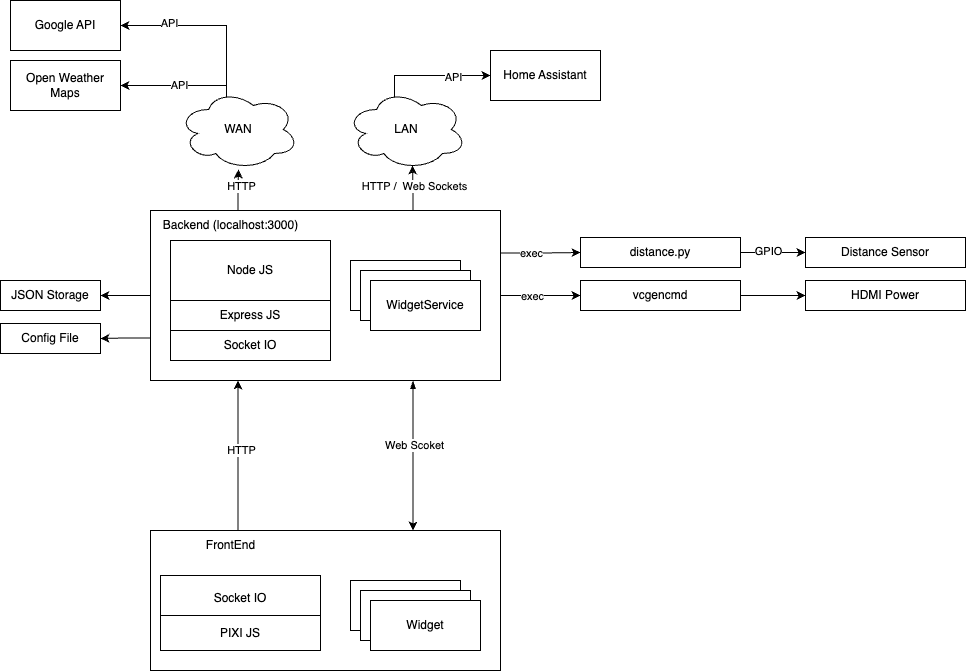

The diagram above was exported from draw.io. Its source (the exported page's mxGraphModel, read from the mxfile embedded in the PNG):
<mxGraphModel dx="1546" dy="1973" grid="1" gridSize="10" guides="1" tooltips="1" connect="1" arrows="1" fold="1" page="1" pageScale="1" pageWidth="827" pageHeight="1169" math="0" shadow="0">
  <root>
    <mxCell id="0" />
    <mxCell id="1" parent="0" />
    <mxCell id="ppidWAYYUGgvb0gdKOkn-27" style="edgeStyle=orthogonalEdgeStyle;rounded=0;orthogonalLoop=1;jettySize=auto;html=1;entryX=0;entryY=0.5;entryDx=0;entryDy=0;exitX=1;exitY=0.25;exitDx=0;exitDy=0;" edge="1" parent="1" source="ppidWAYYUGgvb0gdKOkn-10" target="ppidWAYYUGgvb0gdKOkn-24">
      <mxGeometry relative="1" as="geometry" />
    </mxCell>
    <mxCell id="ppidWAYYUGgvb0gdKOkn-30" value="exec" style="edgeLabel;html=1;align=center;verticalAlign=middle;resizable=0;points=[];" vertex="1" connectable="0" parent="ppidWAYYUGgvb0gdKOkn-27">
      <mxGeometry x="-0.4286" y="2" relative="1" as="geometry">
        <mxPoint x="7" y="2" as="offset" />
      </mxGeometry>
    </mxCell>
    <mxCell id="ppidWAYYUGgvb0gdKOkn-28" style="edgeStyle=orthogonalEdgeStyle;rounded=0;orthogonalLoop=1;jettySize=auto;html=1;entryX=0;entryY=0.5;entryDx=0;entryDy=0;" edge="1" parent="1" source="ppidWAYYUGgvb0gdKOkn-10" target="ppidWAYYUGgvb0gdKOkn-26">
      <mxGeometry relative="1" as="geometry" />
    </mxCell>
    <mxCell id="ppidWAYYUGgvb0gdKOkn-31" value="exec" style="edgeLabel;html=1;align=center;verticalAlign=middle;resizable=0;points=[];" vertex="1" connectable="0" parent="ppidWAYYUGgvb0gdKOkn-28">
      <mxGeometry x="-0.2" relative="1" as="geometry">
        <mxPoint as="offset" />
      </mxGeometry>
    </mxCell>
    <mxCell id="ppidWAYYUGgvb0gdKOkn-38" style="edgeStyle=orthogonalEdgeStyle;rounded=0;orthogonalLoop=1;jettySize=auto;html=1;exitX=0.25;exitY=0;exitDx=0;exitDy=0;" edge="1" parent="1" source="ppidWAYYUGgvb0gdKOkn-10" target="ppidWAYYUGgvb0gdKOkn-37">
      <mxGeometry relative="1" as="geometry" />
    </mxCell>
    <mxCell id="ppidWAYYUGgvb0gdKOkn-48" value="HTTP" style="edgeLabel;html=1;align=center;verticalAlign=middle;resizable=0;points=[];" vertex="1" connectable="0" parent="ppidWAYYUGgvb0gdKOkn-38">
      <mxGeometry x="0.2053" y="-2" relative="1" as="geometry">
        <mxPoint as="offset" />
      </mxGeometry>
    </mxCell>
    <mxCell id="ppidWAYYUGgvb0gdKOkn-40" style="edgeStyle=orthogonalEdgeStyle;rounded=0;orthogonalLoop=1;jettySize=auto;html=1;entryX=0.55;entryY=0.95;entryDx=0;entryDy=0;entryPerimeter=0;exitX=0.75;exitY=0;exitDx=0;exitDy=0;" edge="1" parent="1" source="ppidWAYYUGgvb0gdKOkn-10" target="ppidWAYYUGgvb0gdKOkn-39">
      <mxGeometry relative="1" as="geometry" />
    </mxCell>
    <mxCell id="ppidWAYYUGgvb0gdKOkn-49" value="HTTP /&amp;nbsp; Web Sockets" style="edgeLabel;html=1;align=center;verticalAlign=middle;resizable=0;points=[];" vertex="1" connectable="0" parent="ppidWAYYUGgvb0gdKOkn-40">
      <mxGeometry x="0.0993" y="-1" relative="1" as="geometry">
        <mxPoint as="offset" />
      </mxGeometry>
    </mxCell>
    <mxCell id="ppidWAYYUGgvb0gdKOkn-53" style="edgeStyle=orthogonalEdgeStyle;rounded=0;orthogonalLoop=1;jettySize=auto;html=1;entryX=1;entryY=0.5;entryDx=0;entryDy=0;" edge="1" parent="1" source="ppidWAYYUGgvb0gdKOkn-10" target="ppidWAYYUGgvb0gdKOkn-52">
      <mxGeometry relative="1" as="geometry" />
    </mxCell>
    <mxCell id="ppidWAYYUGgvb0gdKOkn-55" style="edgeStyle=orthogonalEdgeStyle;rounded=0;orthogonalLoop=1;jettySize=auto;html=1;entryX=1;entryY=0.5;entryDx=0;entryDy=0;exitX=0;exitY=0.75;exitDx=0;exitDy=0;" edge="1" parent="1" source="ppidWAYYUGgvb0gdKOkn-10" target="ppidWAYYUGgvb0gdKOkn-54">
      <mxGeometry relative="1" as="geometry" />
    </mxCell>
    <mxCell id="ppidWAYYUGgvb0gdKOkn-10" value="" style="rounded=0;whiteSpace=wrap;html=1;" vertex="1" parent="1">
      <mxGeometry x="350" y="-760" width="350" height="170" as="geometry" />
    </mxCell>
    <mxCell id="ppidWAYYUGgvb0gdKOkn-2" value="Node JS" style="rounded=0;whiteSpace=wrap;html=1;" vertex="1" parent="1">
      <mxGeometry x="370" y="-730" width="160" height="60" as="geometry" />
    </mxCell>
    <mxCell id="ppidWAYYUGgvb0gdKOkn-3" value="Express JS" style="rounded=0;whiteSpace=wrap;html=1;" vertex="1" parent="1">
      <mxGeometry x="370" y="-670" width="160" height="30" as="geometry" />
    </mxCell>
    <mxCell id="ppidWAYYUGgvb0gdKOkn-4" value="Socket IO" style="rounded=0;whiteSpace=wrap;html=1;" vertex="1" parent="1">
      <mxGeometry x="370" y="-640" width="160" height="30" as="geometry" />
    </mxCell>
    <mxCell id="ppidWAYYUGgvb0gdKOkn-5" value="WidgetService" style="rounded=0;whiteSpace=wrap;html=1;" vertex="1" parent="1">
      <mxGeometry x="550" y="-710" width="110" height="50" as="geometry" />
    </mxCell>
    <mxCell id="ppidWAYYUGgvb0gdKOkn-7" value="WidgetService" style="rounded=0;whiteSpace=wrap;html=1;" vertex="1" parent="1">
      <mxGeometry x="560" y="-700" width="110" height="50" as="geometry" />
    </mxCell>
    <mxCell id="ppidWAYYUGgvb0gdKOkn-8" value="WidgetService" style="rounded=0;whiteSpace=wrap;html=1;" vertex="1" parent="1">
      <mxGeometry x="570" y="-690" width="110" height="50" as="geometry" />
    </mxCell>
    <mxCell id="ppidWAYYUGgvb0gdKOkn-11" value="Backend (localhost:3000)" style="text;html=1;align=center;verticalAlign=middle;resizable=0;points=[];autosize=1;strokeColor=none;fillColor=none;" vertex="1" parent="1">
      <mxGeometry x="350" y="-760" width="160" height="30" as="geometry" />
    </mxCell>
    <mxCell id="ppidWAYYUGgvb0gdKOkn-20" style="edgeStyle=orthogonalEdgeStyle;rounded=0;orthogonalLoop=1;jettySize=auto;html=1;entryX=0.25;entryY=1;entryDx=0;entryDy=0;exitX=0.25;exitY=0;exitDx=0;exitDy=0;" edge="1" parent="1" source="ppidWAYYUGgvb0gdKOkn-12" target="ppidWAYYUGgvb0gdKOkn-10">
      <mxGeometry relative="1" as="geometry" />
    </mxCell>
    <mxCell id="ppidWAYYUGgvb0gdKOkn-23" value="HTTP" style="edgeLabel;html=1;align=center;verticalAlign=middle;resizable=0;points=[];" vertex="1" connectable="0" parent="ppidWAYYUGgvb0gdKOkn-20">
      <mxGeometry x="0.2667" y="-3" relative="1" as="geometry">
        <mxPoint y="15" as="offset" />
      </mxGeometry>
    </mxCell>
    <mxCell id="ppidWAYYUGgvb0gdKOkn-21" style="edgeStyle=orthogonalEdgeStyle;rounded=0;orthogonalLoop=1;jettySize=auto;html=1;exitX=0.75;exitY=0;exitDx=0;exitDy=0;endArrow=blockThin;endFill=1;startArrow=classic;startFill=1;entryX=0.75;entryY=1;entryDx=0;entryDy=0;" edge="1" parent="1" source="ppidWAYYUGgvb0gdKOkn-12" target="ppidWAYYUGgvb0gdKOkn-10">
      <mxGeometry relative="1" as="geometry">
        <mxPoint x="613" y="-590" as="targetPoint" />
      </mxGeometry>
    </mxCell>
    <mxCell id="ppidWAYYUGgvb0gdKOkn-22" value="Web Scoket" style="edgeLabel;html=1;align=center;verticalAlign=middle;resizable=0;points=[];" vertex="1" connectable="0" parent="ppidWAYYUGgvb0gdKOkn-21">
      <mxGeometry x="0.1467" relative="1" as="geometry">
        <mxPoint x="1" as="offset" />
      </mxGeometry>
    </mxCell>
    <mxCell id="ppidWAYYUGgvb0gdKOkn-12" value="" style="rounded=0;whiteSpace=wrap;html=1;" vertex="1" parent="1">
      <mxGeometry x="350" y="-440" width="350" height="140" as="geometry" />
    </mxCell>
    <mxCell id="ppidWAYYUGgvb0gdKOkn-13" value="Socket IO" style="rounded=0;whiteSpace=wrap;html=1;" vertex="1" parent="1">
      <mxGeometry x="360" y="-395" width="160" height="45" as="geometry" />
    </mxCell>
    <mxCell id="ppidWAYYUGgvb0gdKOkn-14" value="PIXI JS" style="rounded=0;whiteSpace=wrap;html=1;" vertex="1" parent="1">
      <mxGeometry x="360" y="-355" width="160" height="35" as="geometry" />
    </mxCell>
    <mxCell id="ppidWAYYUGgvb0gdKOkn-16" value="WidgetService" style="rounded=0;whiteSpace=wrap;html=1;" vertex="1" parent="1">
      <mxGeometry x="550" y="-390" width="110" height="50" as="geometry" />
    </mxCell>
    <mxCell id="ppidWAYYUGgvb0gdKOkn-17" value="WidgetService" style="rounded=0;whiteSpace=wrap;html=1;" vertex="1" parent="1">
      <mxGeometry x="560" y="-380" width="110" height="50" as="geometry" />
    </mxCell>
    <mxCell id="ppidWAYYUGgvb0gdKOkn-18" value="Widget" style="rounded=0;whiteSpace=wrap;html=1;" vertex="1" parent="1">
      <mxGeometry x="570" y="-370" width="110" height="50" as="geometry" />
    </mxCell>
    <mxCell id="ppidWAYYUGgvb0gdKOkn-19" value="FrontEnd" style="text;html=1;align=center;verticalAlign=middle;resizable=0;points=[];autosize=1;strokeColor=none;fillColor=none;" vertex="1" parent="1">
      <mxGeometry x="395" y="-440" width="70" height="30" as="geometry" />
    </mxCell>
    <mxCell id="ppidWAYYUGgvb0gdKOkn-35" style="edgeStyle=orthogonalEdgeStyle;rounded=0;orthogonalLoop=1;jettySize=auto;html=1;entryX=0;entryY=0.5;entryDx=0;entryDy=0;" edge="1" parent="1" source="ppidWAYYUGgvb0gdKOkn-24" target="ppidWAYYUGgvb0gdKOkn-32">
      <mxGeometry relative="1" as="geometry" />
    </mxCell>
    <mxCell id="ppidWAYYUGgvb0gdKOkn-36" value="GPIO" style="edgeLabel;html=1;align=center;verticalAlign=middle;resizable=0;points=[];" vertex="1" connectable="0" parent="ppidWAYYUGgvb0gdKOkn-35">
      <mxGeometry x="-0.1556" y="2" relative="1" as="geometry">
        <mxPoint as="offset" />
      </mxGeometry>
    </mxCell>
    <mxCell id="ppidWAYYUGgvb0gdKOkn-24" value="distance.py" style="rounded=0;whiteSpace=wrap;html=1;" vertex="1" parent="1">
      <mxGeometry x="780" y="-733" width="160" height="30" as="geometry" />
    </mxCell>
    <mxCell id="ppidWAYYUGgvb0gdKOkn-34" style="edgeStyle=orthogonalEdgeStyle;rounded=0;orthogonalLoop=1;jettySize=auto;html=1;entryX=0;entryY=0.5;entryDx=0;entryDy=0;" edge="1" parent="1" source="ppidWAYYUGgvb0gdKOkn-26" target="ppidWAYYUGgvb0gdKOkn-33">
      <mxGeometry relative="1" as="geometry" />
    </mxCell>
    <mxCell id="ppidWAYYUGgvb0gdKOkn-26" value="vcgencmd" style="rounded=0;whiteSpace=wrap;html=1;" vertex="1" parent="1">
      <mxGeometry x="780" y="-690" width="160" height="30" as="geometry" />
    </mxCell>
    <mxCell id="ppidWAYYUGgvb0gdKOkn-32" value="Distance Sensor" style="rounded=0;whiteSpace=wrap;html=1;" vertex="1" parent="1">
      <mxGeometry x="1005" y="-733" width="160" height="30" as="geometry" />
    </mxCell>
    <mxCell id="ppidWAYYUGgvb0gdKOkn-33" value="HDMI Power" style="rounded=0;whiteSpace=wrap;html=1;" vertex="1" parent="1">
      <mxGeometry x="1005" y="-690" width="160" height="30" as="geometry" />
    </mxCell>
    <mxCell id="ppidWAYYUGgvb0gdKOkn-45" value="API" style="edgeStyle=orthogonalEdgeStyle;rounded=0;orthogonalLoop=1;jettySize=auto;html=1;entryX=1;entryY=0.5;entryDx=0;entryDy=0;exitX=0.4;exitY=0.1;exitDx=0;exitDy=0;exitPerimeter=0;" edge="1" parent="1" source="ppidWAYYUGgvb0gdKOkn-37" target="ppidWAYYUGgvb0gdKOkn-44">
      <mxGeometry relative="1" as="geometry">
        <Array as="points">
          <mxPoint x="426" y="-885" />
        </Array>
      </mxGeometry>
    </mxCell>
    <mxCell id="ppidWAYYUGgvb0gdKOkn-46" style="edgeStyle=orthogonalEdgeStyle;rounded=0;orthogonalLoop=1;jettySize=auto;html=1;entryX=1;entryY=0.5;entryDx=0;entryDy=0;exitX=0.4;exitY=0.1;exitDx=0;exitDy=0;exitPerimeter=0;" edge="1" parent="1" source="ppidWAYYUGgvb0gdKOkn-37" target="ppidWAYYUGgvb0gdKOkn-43">
      <mxGeometry relative="1" as="geometry">
        <Array as="points">
          <mxPoint x="426" y="-945" />
        </Array>
      </mxGeometry>
    </mxCell>
    <mxCell id="ppidWAYYUGgvb0gdKOkn-47" value="API" style="edgeLabel;html=1;align=center;verticalAlign=middle;resizable=0;points=[];" vertex="1" connectable="0" parent="ppidWAYYUGgvb0gdKOkn-46">
      <mxGeometry x="0.4475" y="-3" relative="1" as="geometry">
        <mxPoint as="offset" />
      </mxGeometry>
    </mxCell>
    <mxCell id="ppidWAYYUGgvb0gdKOkn-37" value="WAN" style="ellipse;shape=cloud;whiteSpace=wrap;html=1;" vertex="1" parent="1">
      <mxGeometry x="378" y="-881" width="120" height="80" as="geometry" />
    </mxCell>
    <mxCell id="ppidWAYYUGgvb0gdKOkn-50" style="edgeStyle=orthogonalEdgeStyle;rounded=0;orthogonalLoop=1;jettySize=auto;html=1;exitX=0.4;exitY=0.1;exitDx=0;exitDy=0;exitPerimeter=0;" edge="1" parent="1" source="ppidWAYYUGgvb0gdKOkn-39" target="ppidWAYYUGgvb0gdKOkn-41">
      <mxGeometry relative="1" as="geometry">
        <Array as="points">
          <mxPoint x="594" y="-895" />
        </Array>
      </mxGeometry>
    </mxCell>
    <mxCell id="ppidWAYYUGgvb0gdKOkn-51" value="API" style="edgeLabel;html=1;align=center;verticalAlign=middle;resizable=0;points=[];" vertex="1" connectable="0" parent="ppidWAYYUGgvb0gdKOkn-50">
      <mxGeometry x="0.3492" y="-1" relative="1" as="geometry">
        <mxPoint as="offset" />
      </mxGeometry>
    </mxCell>
    <mxCell id="ppidWAYYUGgvb0gdKOkn-39" value="LAN" style="ellipse;shape=cloud;whiteSpace=wrap;html=1;" vertex="1" parent="1">
      <mxGeometry x="546" y="-881" width="120" height="80" as="geometry" />
    </mxCell>
    <mxCell id="ppidWAYYUGgvb0gdKOkn-41" value="Home Assistant" style="rounded=0;whiteSpace=wrap;html=1;" vertex="1" parent="1">
      <mxGeometry x="690" y="-920" width="110" height="50" as="geometry" />
    </mxCell>
    <mxCell id="ppidWAYYUGgvb0gdKOkn-43" value="Google API" style="rounded=0;whiteSpace=wrap;html=1;" vertex="1" parent="1">
      <mxGeometry x="210" y="-970" width="110" height="50" as="geometry" />
    </mxCell>
    <mxCell id="ppidWAYYUGgvb0gdKOkn-44" value="Open Weather Maps" style="rounded=0;whiteSpace=wrap;html=1;" vertex="1" parent="1">
      <mxGeometry x="210" y="-910" width="110" height="50" as="geometry" />
    </mxCell>
    <mxCell id="ppidWAYYUGgvb0gdKOkn-52" value="JSON Storage" style="rounded=0;whiteSpace=wrap;html=1;" vertex="1" parent="1">
      <mxGeometry x="200" y="-690" width="100" height="30" as="geometry" />
    </mxCell>
    <mxCell id="ppidWAYYUGgvb0gdKOkn-54" value="Config File" style="rounded=0;whiteSpace=wrap;html=1;" vertex="1" parent="1">
      <mxGeometry x="200" y="-647" width="100" height="30" as="geometry" />
    </mxCell>
  </root>
</mxGraphModel>